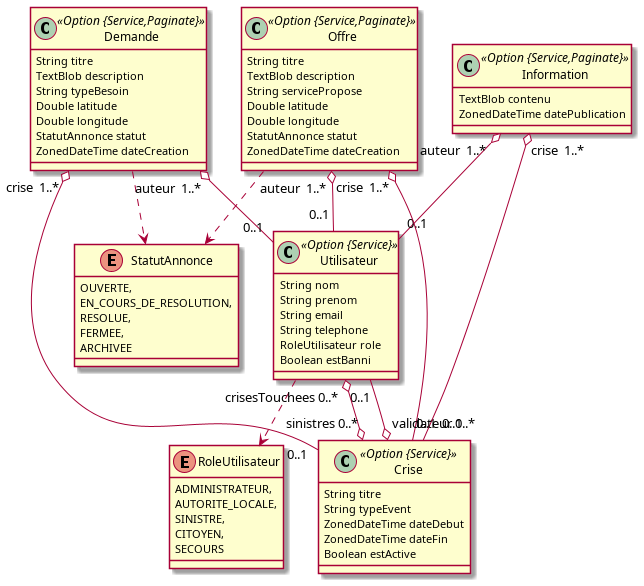

The diagram above was rendered by PlantUML. Its source (embedded in the PNG):
@startuml
	!pragma syntax class
	enum RoleUtilisateur {
		ADMINISTRATEUR, 
		AUTORITE_LOCALE, 
		SINISTRE, 
		CITOYEN, 
		SECOURS 
	}
	enum StatutAnnonce {
		OUVERTE, 
		EN_COURS_DE_RESOLUTION, 
		RESOLUE, 
		FERMEE, 
		ARCHIVEE 
	}
	class Utilisateur <<Option {Service}>> {
		String nom
		String prenom
		String email
		String telephone
		RoleUtilisateur role
		Boolean estBanni
	}
	Utilisateur ..> RoleUtilisateur
	class Crise <<Option {Service}>> {
		String titre
		String typeEvent
		ZonedDateTime dateDebut
		ZonedDateTime dateFin
		Boolean estActive
	}
	class Demande <<Option {Service,Paginate}>> {
		String titre
		TextBlob description
		String typeBesoin
		Double latitude
		Double longitude
		StatutAnnonce statut
		ZonedDateTime dateCreation
	}
	Demande ..> StatutAnnonce
	class Offre <<Option {Service,Paginate}>> {
		String titre
		TextBlob description
		String servicePropose
		Double latitude
		Double longitude
		StatutAnnonce statut
		ZonedDateTime dateCreation
	}
	Offre ..> StatutAnnonce
	class Information <<Option {Service,Paginate}>> {
		TextBlob contenu
		ZonedDateTime datePublication
	}
	Demande  "auteur  1..* " o-- "0..1 "  Utilisateur
	Offre  "auteur  1..* " o-- "0..1 "  Utilisateur
	Information  "auteur  1..* " o-- "0..1 "  Utilisateur
	Demande  "crise  1..* " o-- "0..1 "  Crise
	Offre  "crise  1..* " o-- "0..1 "  Crise
	Information  "crise  1..* " o-- "0..1 "  Crise
	Crise  "validateur 0..* " o-- "0..1 "  Utilisateur
	Utilisateur  "crisesTouchees 0..* " o--o "sinistres 0..* "  Crise
@enduml